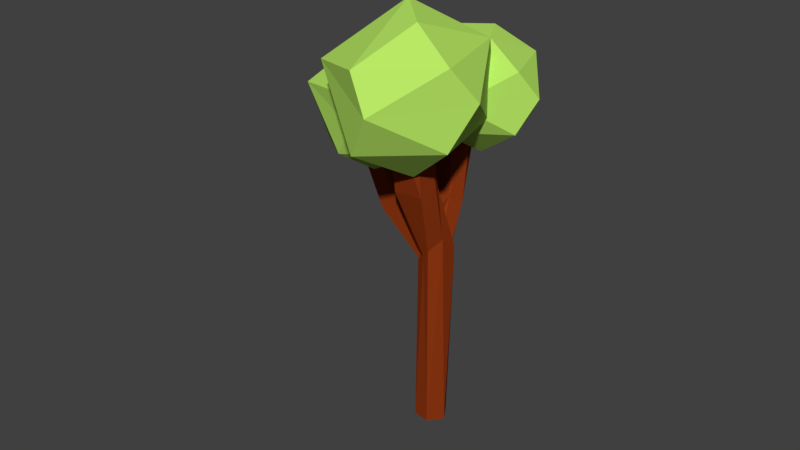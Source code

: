 # Source: trees1.blend  (saved by Blender 2.78.0; exported with 4.5.12 LTS)
import bpy
from mathutils import Matrix  # noqa: F401  (used for matrix-valued properties, if any)

bpy.ops.wm.read_factory_settings(use_empty=True)
scene = bpy.context.scene
scene.name = 'Scene'

# ---- collections
col_collection_1 = bpy.data.collections.new('Collection 1'); scene.collection.children.link(col_collection_1)

# ---- materials (node trees are filled in below, after node groups)
mat_trunk = bpy.data.materials.new('trunk')
mat_trunk.alpha_threshold = 0.0
mat_trunk.use_transparent_shadow = False
mat_trunk.diffuse_color = (0.2668, 0.03828, 0.006296, 1.0)
mat_trunk.roughness = 0.5
mat_leaves = bpy.data.materials.new('leaves')
mat_leaves.alpha_threshold = 0.0
mat_leaves.use_transparent_shadow = False
mat_leaves.diffuse_color = (0.4762, 0.8, 0.1284, 1.0)
mat_leaves.roughness = 0.5

# ---- material node trees

# ---- world
world_world = bpy.data.worlds.new('World'); scene.world = world_world
world_world.color = (0.05088, 0.05088, 0.05088)
world_world.use_sun_shadow = False
world_world.sun_shadow_jitter_overblur = 0.0
world_world.cycles.sampling_method = 'MANUAL'

# ---- meshes
me_cylinder_001 = bpy.data.meshes.new('Cylinder.001')
me_cylinder_001.from_pydata([(7.034, -2.524, 2.277), (4.219, -3.35, 2.195), (5.291, 2.834, 2.876), (5.559, -3.656, 2.896), (1.547, -1.983, 2.997), (1.446, 1.788, 2.922), (3.721, -0.829, 3.271), (3.599, -0.08163, 1.895), (5.196, 2.457, 2.19), (1.34, 1.442, 2.236), (7.055, -0.6661, 2.102), (1.407, -2.328, 2.311), (0.3627, 0.9445, 2.635), (4.163, 3.403, 2.56), (8.178, 0.414, 2.794), (8.118, -1.68, 2.565), (1.93, -3.302, 2.709), (3.368, 1.219, 3.208), (5.911, -0.551, 3.227), (0.6917, -1.037, 2.566), (2.578, 7.787, 3.394), (2.112, -1.392, 3.446), (-2.132, 0.5012, 3.571), (-1.799, 5.848, 3.462), (1.699, 2.744, 3.947), (0.4001, 3.56, 2.177), (2.453, 7.317, 2.534), (-1.932, 5.419, 2.602), (4.793, 3.142, 2.602), (3.336, 0.6848, 2.489), (-2.302, 0.06967, 2.711), (-3.085, 4.555, 3.106), (1.408, 8.498, 2.997), (5.489, 4.702, 3.298), (5.185, 1.749, 3.018), (-1.853, -1.294, 3.215), (0.2494, 5.235, 3.821), (1.965, -4.646, 2.58), (-0.8502, -5.472, 2.498), (0.2219, 0.7112, 3.179), (0.4897, -5.779, 3.199), (-3.523, -4.105, 3.3), (-3.623, -0.3341, 3.226), (-1.349, -2.951, 3.575), (-1.47, -2.204, 2.199), (0.1265, 0.335, 2.493), (-3.73, -0.6809, 2.539), (1.985, -2.789, 2.405), (-3.662, -4.451, 2.614), (-4.707, -1.178, 2.938), (-0.9067, 1.281, 2.864), (3.109, -1.708, 3.098), (3.048, -3.802, 2.868), (-3.14, -5.424, 3.012), (-1.701, -0.903, 3.512), (0.841, -2.673, 3.53), (-0.446, 0.1088, 1.044), (-0.2148, 0.4758, 1.029), (0.3272, 0.6018, 0.9591), (0.8274, 0.472, 1.104), (0.6769, -0.4011, 0.9432), (0.328, -0.6596, 0.9991), (-0.3975, -0.3288, 1.042), (1.717, 0.34, 1.615), (3.275, 0.2134, 1.506), (2.723, -1.218, 1.49), (2.001, -1.203, 1.561), (-0.05735, -0.6548, 1.009), (3.193, -0.5747, 2.337), (4.157, 0.5454, 2.302), (5.11, -0.6939, 2.219), (4.75, -1.427, 2.493), (5.383, 0.3339, 2.439), (5.952, -1.572, 2.43), (0.3722, 0.8932, 1.098), (0.7695, 0.1357, 1.0), (0.6767, -0.3907, 1.0), (0.2672, -0.7342, 1.0), (-0.2672, -0.7342, 1.0), (-0.6767, -0.3907, 1.0), (-0.7695, 0.1357, 1.0), (-0.5022, 0.5985, 1.0), (-0.4055, -0.5184, 1.746), (0.8326, -0.5716, 1.392), (0.7609, -2.1, 1.656), (-0.7241, -2.174, 1.656), (-0.9848, -1.214, 1.656), (0.1034, -1.215, 2.658), (0.954, -1.628, 2.504), (-2.623e-07, -3.056, 2.49), (-0.954, -1.628, 2.504), (0.9526, -2.704, 2.7), (8.161e-08, -4.08, 2.753), (-0.9702, -2.675, 2.71), (-1.006, -1.869, -1.022), (0.09848, -1.098, 1.227), (-1.305, -0.6873, -1.044), (-1.133, -0.01153, 1.219), (-0.3918, -0.1037, -1.06), (0.006785, 1.251, 1.197), (0.5204, -0.5985, -1.057), (0.3849, -1.831, -1.03), (1.04, -0.4194, 1.223), (-0.1081, 1.208, 2.0), (-0.7388, 1.084, 1.354), (0.06865, 3.036, 1.918), (1.747, 2.55, 1.903), (1.441, 0.9663, 1.795), (0.2601, 2.287, 2.89), (1.436, 4.31, 2.832), (2.392, 3.703, 3.095), (1.984, 2.488, 2.888), (0.1561, 3.886, 3.121), (0.3217, 4.364, 3.056), (1.85, 5.554, 3.102)], [], [(7, 10, 1), (0, 10, 15), (1, 0, 3), (9, 12, 13), (8, 13, 14), (1, 3, 16), (11, 16, 12), (2, 5, 17), (14, 2, 18), (3, 14, 18), (4, 3, 6), (5, 4, 17), (17, 4, 6), (6, 3, 18), (18, 17, 6), (18, 2, 17), (12, 4, 5), (12, 16, 4), (16, 3, 4), (15, 14, 3), (14, 13, 2), (13, 5, 2), (13, 12, 5), (11, 1, 16), (3, 0, 15), (15, 10, 14), (10, 8, 14), (8, 9, 13), (9, 11, 12), (7, 1, 11), (1, 10, 0), (7, 8, 10), (9, 7, 11), (7, 9, 8), (25, 29, 19), (19, 29, 21), (27, 31, 32), (26, 32, 33), (19, 21, 35), (30, 35, 31), (20, 23, 36), (33, 20, 24), (21, 33, 24), (22, 21, 24), (23, 22, 36), (36, 22, 24), (24, 20, 36), (31, 22, 23), (31, 35, 22), (35, 21, 22), (34, 33, 21), (33, 32, 20), (32, 23, 20), (32, 31, 23), (30, 19, 35), (21, 29, 34), (29, 28, 34), (34, 28, 33), (28, 26, 33), (26, 27, 32), (27, 30, 31), (25, 19, 30), (29, 25, 28), (25, 26, 28), (27, 25, 30), (25, 27, 26), (44, 47, 38), (37, 47, 52), (38, 37, 40), (46, 49, 50), (45, 50, 51), (38, 40, 53), (48, 53, 49), (39, 42, 54), (51, 39, 55), (40, 51, 55), (41, 40, 43), (42, 41, 54), (54, 41, 43), (43, 40, 55), (55, 54, 43), (55, 39, 54), (49, 41, 42), (49, 53, 41), (53, 40, 41), (52, 51, 40), (51, 50, 39), (50, 42, 39), (50, 49, 42), (48, 38, 53), (40, 37, 52), (52, 47, 51), (47, 45, 51), (45, 46, 50), (46, 48, 49), (44, 38, 48), (38, 47, 37), (44, 45, 47), (46, 44, 48), (44, 46, 45), (64, 72, 70), (60, 65, 61), (59, 58, 64), (63, 68, 69), (64, 70, 65), (67, 68, 63), (65, 71, 66), (71, 73, 72), (70, 72, 73), (70, 73, 71), (84, 91, 89), (78, 85, 79), (66, 67, 61, 65), (81, 82, 74), (86, 90, 82), (89, 91, 92), (88, 87, 91), (97, 96, 94), (101, 95, 94), (105, 113, 109), (74, 106, 59), (97, 103, 104), (102, 107, 95), (109, 113, 114), (63, 56, 62, 67), (60, 64, 65), (60, 59, 64), (57, 56, 63), (58, 57, 63), (68, 67, 66, 71), (69, 72, 64, 58), (58, 63, 69), (65, 70, 71), (71, 72, 69, 68), (86, 80, 79, 85), (85, 78, 77, 84), (82, 83, 59, 74), (77, 76, 84), (83, 84, 76, 75), (82, 81, 80, 86), (75, 59, 83), (87, 88, 83, 82), (88, 91, 84, 83), (85, 84, 89), (82, 90, 87), (85, 89, 93), (90, 86, 85, 93), (93, 92, 91, 87), (98, 96, 104, 99), (90, 93, 87), (89, 92, 93), (95, 97, 94), (97, 104, 96), (74, 100, 98, 99), (102, 101, 100, 59), (100, 74, 59), (107, 102, 59, 106), (101, 102, 95), (98, 100, 101, 94, 96), (106, 74, 99, 105), (108, 112, 104, 103), (99, 104, 105), (97, 95, 103), (95, 107, 103), (106, 105, 109), (108, 103, 107, 111), (112, 113, 105, 104), (106, 109, 110), (111, 107, 106, 110), (112, 110, 114, 113), (112, 108, 111, 110), (109, 114, 110)])
me_cylinder_001.polygons.foreach_set('material_index', [1, 1, 1, 1, 1, 1, 1, 1, 1, 1, 1, 1, 1, 1, 1, 1, 1, 1, 1, 1, 1, 1, 1, 1, 1, 1, 1, 1, 1, 1, 1, 1, 1, 1, 1, 1, 1, 1, 1, 1, 1, 1, 1, 1, 1, 1, 1, 1, 1, 1, 1, 1, 1, 1, 1, 1, 1, 1, 1, 1, 1, 1, 1, 1, 1, 1, 1, 1, 1, 1, 1, 1, 1, 1, 1, 1, 1, 1, 1, 1, 1, 1, 1, 1, 1, 1, 1, 1, 1, 1, 1, 1, 1, 1, 1, 1, 1, 1, 1, 1, 0, 0, 0, 0, 0, 0, 0, 0, 0, 0, 0, 0, 0, 0, 0, 0, 0, 0, 0, 0, 0, 0, 0, 0, 0, 0, 0, 0, 0, 0, 0, 0, 0, 0, 0, 0, 0, 0, 0, 0, 0, 0, 0, 0, 0, 0, 0, 0, 0, 0, 0, 0, 0, 0, 0, 0, 0, 0, 0, 0, 0, 0, 0, 0, 0, 0, 0, 0, 0, 0, 0, 0])
_uv = me_cylinder_001.uv_layers.new(name='UVMap')
_uv.uv.foreach_set('vector', [0.8426, 0.1346, 0.7422, 0.2461, 0.712, 0.08081, 0.6765, 0.202, 0.7422, 0.2461, 0.6811, 0.2614, 0.712, 0.08081, 0.6765, 0.202, 0.6693, 0.1231, 0.7603, 0.9301, 0.7387, 0.968, 0.7603, 0.7974, 0.5781, 0.7777, 0.5918, 0.717, 0.6105, 0.9321, 0.2538, 0.9146, 0.2794, 0.8775, 0.2794, 0.9931, 0.9602, 0.9706, 0.942, 0.9928, 0.9602, 0.865, 0.2247, 0.4428, 0.2884, 0.6018, 0.2195, 0.5509, 0.0694, 0.4075, 0.2247, 0.4428, 0.09464, 0.5104, 0.0, 0.6038, 0.0694, 0.4075, 0.09464, 0.5104, 0.1592, 0.6972, 0.0, 0.6038, 0.1415, 0.5926, 0.2884, 0.6018, 0.1592, 0.6972, 0.2195, 0.5509, 0.2195, 0.5509, 0.1592, 0.6972, 0.1415, 0.5926, 0.1415, 0.5926, 0.0, 0.6038, 0.09464, 0.5104, 0.09464, 0.5104, 0.2195, 0.5509, 0.1415, 0.5926, 0.09464, 0.5104, 0.2247, 0.4428, 0.2195, 0.5509, 0.2884, 0.661, 0.1592, 0.6972, 0.2884, 0.6018, 0.9602, 0.865, 0.942, 0.9928, 0.936, 0.9478, 0.1055, 0.7187, 0.0, 0.6038, 0.1592, 0.6972, 0.001056, 0.4645, 0.0694, 0.4075, 0.0, 0.6038, 0.6105, 0.9321, 0.5918, 0.717, 0.6105, 0.7698, 0.2733, 0.4665, 0.2884, 0.6018, 0.2247, 0.4428, 0.7603, 0.7974, 0.7387, 0.968, 0.7318, 0.9134, 0.8127, 0.003367, 0.712, 0.08081, 0.7656, 0.0, 0.9703, 0.2679, 0.9524, 0.1855, 0.9703, 0.1278, 0.6811, 0.2614, 0.7422, 0.2461, 0.7537, 0.313, 0.7422, 0.2461, 0.8956, 0.2523, 0.7537, 0.313, 0.8956, 0.2523, 0.9481, 0.08928, 0.9524, 0.2378, 0.9481, 0.08928, 0.8127, 0.003367, 0.9524, 0.04292, 0.8426, 0.1346, 0.712, 0.08081, 0.8127, 0.003367, 0.712, 0.08081, 0.7422, 0.2461, 0.6765, 0.202, 0.8426, 0.1346, 0.8956, 0.2523, 0.7422, 0.2461, 0.9481, 0.08928, 0.8426, 0.1346, 0.8127, 0.003367, 0.8426, 0.1346, 0.9481, 0.08928, 0.8956, 0.2523, 0.4694, 0.1892, 0.6436, 0.1898, 0.6143, 0.3223, 0.6143, 0.3223, 0.6436, 0.1898, 0.6693, 0.2897, 0.336, 0.9026, 0.309, 0.9577, 0.336, 0.717, 0.2884, 0.4763, 0.3049, 0.4075, 0.3283, 0.6456, 0.858, 0.8843, 0.8901, 0.8454, 0.8901, 0.9791, 0.6886, 0.8756, 0.6647, 0.9138, 0.6886, 0.7188, 0.06725, 0.4075, 0.0, 0.213, 0.07884, 0.259, 0.2464, 0.4075, 0.06725, 0.4075, 0.1977, 0.2307, 0.336, 0.1214, 0.2464, 0.4075, 0.1977, 0.2307, 0.1549, 0.0443, 0.336, 0.1214, 0.1977, 0.2307, 0.0, 0.213, 0.1549, 0.0443, 0.07884, 0.259, 0.07884, 0.259, 0.1549, 0.0443, 0.1977, 0.2307, 0.1977, 0.2307, 0.06725, 0.4075, 0.07884, 0.259, 0.001854, 0.1344, 0.1549, 0.0443, 0.0, 0.213, 0.6886, 0.7188, 0.6647, 0.9138, 0.6568, 0.8488, 0.2176, 0.0, 0.336, 0.1214, 0.1549, 0.0443, 0.3279, 0.3107, 0.2464, 0.4075, 0.336, 0.1214, 0.3283, 0.6456, 0.3049, 0.4075, 0.3283, 0.464, 0.01084, 0.3919, 0.0, 0.213, 0.06725, 0.4075, 0.336, 0.717, 0.309, 0.9577, 0.3004, 0.8817, 0.4911, 0.3776, 0.6143, 0.3223, 0.5458, 0.4058, 0.8338, 0.9067, 0.8058, 0.808, 0.8338, 0.7188, 0.6436, 0.1898, 0.6157, 0.06995, 0.6693, 0.1008, 0.6693, 0.1008, 0.6157, 0.06995, 0.5921, 0.0, 0.6157, 0.06995, 0.4217, 0.01092, 0.5921, 0.0, 0.4217, 0.01092, 0.3447, 0.201, 0.356, 0.005174, 0.3447, 0.201, 0.4911, 0.3776, 0.336, 0.2618, 0.4694, 0.1892, 0.6143, 0.3223, 0.4911, 0.3776, 0.6436, 0.1898, 0.4694, 0.1892, 0.6157, 0.06995, 0.4694, 0.1892, 0.4217, 0.01092, 0.6157, 0.06995, 0.3447, 0.201, 0.4694, 0.1892, 0.4911, 0.3776, 0.4694, 0.1892, 0.3447, 0.201, 0.4217, 0.01092, 0.7978, 0.5404, 0.6973, 0.6518, 0.6671, 0.4866, 0.6316, 0.6078, 0.6973, 0.6518, 0.6362, 0.6671, 0.6671, 0.4866, 0.6316, 0.6078, 0.6244, 0.5288, 0.936, 0.8775, 0.9144, 0.9154, 0.936, 0.7449, 0.6244, 0.7796, 0.6381, 0.7188, 0.6568, 0.934, 0.2281, 0.9146, 0.2538, 0.8775, 0.2538, 0.9931, 0.9766, 0.1057, 0.9584, 0.1278, 0.9766, 0.0, 0.5607, 0.4411, 0.6244, 0.6, 0.5555, 0.5492, 0.4054, 0.4058, 0.5607, 0.4411, 0.4307, 0.5086, 0.336, 0.6021, 0.4054, 0.4058, 0.4307, 0.5086, 0.4952, 0.6955, 0.336, 0.6021, 0.4776, 0.5908, 0.6244, 0.6, 0.4952, 0.6955, 0.5555, 0.5492, 0.5555, 0.5492, 0.4952, 0.6955, 0.4776, 0.5908, 0.4776, 0.5908, 0.336, 0.6021, 0.4307, 0.5086, 0.4307, 0.5086, 0.5555, 0.5492, 0.4776, 0.5908, 0.4307, 0.5086, 0.5607, 0.4411, 0.5555, 0.5492, 0.6244, 0.6592, 0.4952, 0.6955, 0.6244, 0.6, 0.9766, 0.0, 0.9584, 0.1278, 0.9524, 0.08285, 0.4415, 0.717, 0.336, 0.6021, 0.4952, 0.6955, 0.3371, 0.4627, 0.4054, 0.4058, 0.336, 0.6021, 0.6568, 0.934, 0.6381, 0.7188, 0.6568, 0.7716, 0.6093, 0.4648, 0.6244, 0.6, 0.5607, 0.4411, 0.936, 0.7449, 0.9144, 0.9154, 0.9075, 0.8608, 0.7678, 0.4091, 0.6671, 0.4866, 0.7207, 0.4058, 0.8046, 0.9375, 0.7867, 0.8551, 0.8046, 0.7974, 0.6362, 0.6671, 0.6973, 0.6518, 0.7088, 0.7188, 0.6973, 0.6518, 0.8507, 0.6581, 0.7088, 0.7188, 0.8507, 0.6581, 0.9033, 0.495, 0.9075, 0.6435, 0.9033, 0.495, 0.7678, 0.4091, 0.9075, 0.4487, 0.7978, 0.5404, 0.6671, 0.4866, 0.7678, 0.4091, 0.6671, 0.4866, 0.6973, 0.6518, 0.6316, 0.6078, 0.7978, 0.5404, 0.8507, 0.6581, 0.6973, 0.6518, 0.9033, 0.495, 0.7978, 0.5404, 0.7678, 0.4091, 0.7978, 0.5404, 0.9033, 0.495, 0.8507, 0.6581, 0.431, 0.8409, 0.4178, 0.749, 0.4621, 0.757, 0.4671, 0.9509, 0.4935, 0.8588, 0.4794, 0.9647, 0.4298, 0.9477, 0.4263, 0.9699, 0.431, 0.8409, 0.3541, 0.8094, 0.3872, 0.8773, 0.336, 0.9139, 0.431, 0.8409, 0.4621, 0.757, 0.4935, 0.8588, 0.4027, 0.7368, 0.3872, 0.8773, 0.3541, 0.8094, 0.6105, 0.7894, 0.6232, 0.717, 0.6232, 0.8107, 0.4168, 0.9479, 0.4178, 1.0, 0.3399, 0.9675, 0.4621, 0.757, 0.4178, 0.749, 0.4958, 0.717, 0.4621, 0.757, 0.4958, 0.717, 0.4945, 0.769, 0.6886, 0.8992, 0.7278, 0.9143, 0.7145, 0.9546, 0.1286, 0.8636, 0.1466, 0.8013, 0.1459, 0.8784, 0.4958, 0.8896, 0.4808, 0.9812, 0.4794, 0.9647, 0.4935, 0.8588, 0.5563, 0.7285, 0.5527, 0.7777, 0.5189, 0.717, 0.8857, 0.7797, 0.858, 0.8056, 0.8705, 0.7446, 0.1143, 0.763, 0.07364, 0.778, 0.1138, 0.7187, 0.4958, 0.828, 0.5311, 0.8094, 0.4969, 0.8746, 0.293, 0.8402, 0.2633, 0.7428, 0.293, 0.7187, 0.6886, 0.8351, 0.7318, 0.7444, 0.7318, 0.8566, 0.8325, 0.313, 0.8325, 0.3868, 0.7943, 0.3782, 0.1823, 0.7299, 0.1549, 0.8193, 0.1576, 0.721, 1.0, 0.6729, 0.9749, 0.6094, 0.9992, 0.6229, 0.9075, 0.6588, 0.9099, 0.5972, 0.9357, 0.6998, 0.7148, 0.3492, 0.7452, 0.313, 0.7452, 0.3966, 0.3541, 0.8094, 0.3722, 0.717, 0.3904, 0.7209, 0.4027, 0.7368, 0.4671, 0.9509, 0.431, 0.8409, 0.4935, 0.8588, 0.4671, 0.9509, 0.4298, 0.9477, 0.431, 0.8409, 0.3558, 0.7253, 0.3722, 0.717, 0.3541, 0.8094, 0.3481, 0.7479, 0.3558, 0.7253, 0.3541, 0.8094, 0.3872, 0.8773, 0.4027, 0.7368, 0.4178, 0.828, 0.4168, 0.9479, 0.858, 0.8848, 0.8438, 0.9334, 0.8338, 0.8393, 0.858, 0.7188, 0.3481, 0.7479, 0.3541, 0.8094, 0.336, 0.9139, 0.4935, 0.8588, 0.4621, 0.757, 0.4945, 0.769, 0.4168, 0.9479, 0.3399, 0.9675, 0.336, 0.9139, 0.3872, 0.8773, 0.8857, 0.7797, 0.8915, 0.7188, 0.8989, 0.7352, 0.8989, 0.8078, 0.1466, 0.8013, 0.1286, 0.8636, 0.106, 0.8636, 0.08386, 0.8045, 0.5527, 0.7777, 0.5008, 0.7809, 0.5001, 0.7356, 0.5189, 0.717, 0.106, 0.8636, 0.08872, 0.8784, 0.08386, 0.8045, 0.3037, 0.6743, 0.2965, 0.7157, 0.2884, 0.6682, 0.2956, 0.655, 0.5527, 0.7777, 0.5563, 0.7285, 0.5681, 0.7482, 0.5781, 0.8069, 0.2956, 0.655, 0.3037, 0.6456, 0.3037, 0.6743, 0.5311, 0.8094, 0.4958, 0.828, 0.5008, 0.7809, 0.5527, 0.7777, 0.7278, 0.8859, 0.7278, 0.9143, 0.6886, 0.8992, 0.6894, 0.8566, 0.1466, 0.8013, 0.08386, 0.8045, 0.1143, 0.763, 0.5527, 0.7777, 0.5764, 0.8259, 0.5311, 0.8094, 0.1466, 0.8013, 0.1143, 0.763, 0.1549, 0.7793, 0.858, 0.8056, 0.8857, 0.7797, 0.8989, 0.8078, 0.865, 0.8454, 0.5781, 0.8712, 0.5386, 0.9328, 0.4969, 0.8746, 0.5311, 0.8094, 0.2281, 0.7629, 0.2633, 0.7428, 0.2562, 0.8734, 0.2332, 0.8775, 0.5764, 0.8259, 0.5781, 0.8712, 0.5311, 0.8094, 0.1143, 0.763, 0.1138, 0.7187, 0.1549, 0.7793, 0.9357, 0.6998, 1.0, 0.6729, 0.9722, 0.7449, 0.293, 0.8402, 0.2562, 0.8734, 0.2633, 0.7428, 0.0535, 0.8566, 0.0304, 0.7462, 0.07364, 0.751, 0.07364, 0.8657, 0.0, 0.8363, 0.00779, 0.7187, 0.0304, 0.7462, 0.02805, 0.8505, 0.0304, 0.7462, 0.0535, 0.8566, 0.02805, 0.8505, 0.01241, 0.8907, 0.0, 0.8363, 0.02805, 0.8505, 0.03578, 0.9321, 0.6886, 0.8351, 0.6897, 0.7188, 0.7318, 0.7444, 0.7318, 0.7575, 0.7538, 0.7188, 0.8058, 0.726, 0.8058, 0.7859, 0.7554, 0.7974, 0.1549, 0.8193, 0.1823, 0.7299, 0.2023, 0.7379, 0.2281, 0.81, 0.9739, 0.5611, 0.9999, 0.4976, 0.9992, 0.6229, 0.9749, 0.6094, 0.2023, 0.7379, 0.2281, 0.7187, 0.2281, 0.81, 1.0, 0.6729, 0.9357, 0.6998, 0.9749, 0.6094, 0.9357, 0.6998, 0.9099, 0.5972, 0.9749, 0.6094, 0.1549, 0.8193, 0.2281, 0.81, 0.1944, 0.8841, 0.9739, 0.5611, 0.9749, 0.6094, 0.9099, 0.5972, 0.9078, 0.5285, 0.7867, 0.9446, 0.7734, 0.9615, 0.7603, 0.8875, 0.7867, 0.7974, 0.7543, 0.313, 0.7943, 0.386, 0.7452, 0.386, 0.9621, 0.7873, 0.9621, 0.865, 0.936, 0.8195, 0.9417, 0.7449, 0.9999, 0.4976, 0.9081, 0.4735, 0.9554, 0.4058, 1.0, 0.4758, 0.9999, 0.4976, 0.9739, 0.5611, 0.9078, 0.5285, 0.9081, 0.4735, 0.7148, 0.3492, 0.7452, 0.3966, 0.6693, 0.3659])
me_cylinder_001.materials.append(mat_trunk)
me_cylinder_001.materials.append(mat_leaves)
me_cylinder_001.use_remesh_preserve_volume = False
me_cylinder_001.use_remesh_preserve_attributes = False
me_cylinder_001.use_mirror_vertex_groups = False
me_cylinder_001.update()

# ---- objects
ob_cylinder_001 = bpy.data.objects.new('Cylinder.001', me_cylinder_001)

# ---- transforms, parenting, visibility, modifiers, constraints
ob_cylinder_001.location = (0.0, -0.4905, -0.3547)
ob_cylinder_001.rotation_euler = (0.103, -0.03424, -2.822)
ob_cylinder_001.scale = (0.8798, 0.8798, 4.554)
ob_cylinder_001.lineart.crease_threshold = 0.0

# ---- collection membership
col_collection_1.objects.link(ob_cylinder_001)

# ---- scene / render settings (as saved in the file)
scene.frame_start = 1; scene.frame_end = 250; scene.frame_set(0)
scene.render.engine = 'BLENDER_EEVEE_NEXT'
scene.render.resolution_percentage = 50
scene.render.dither_intensity = 0.0
scene.cycles.use_denoising = False
scene.cycles.samples = 128
scene.cycles.sampling_pattern = 'TABULATED_SOBOL'
scene.cycles.light_sampling_threshold = 0.0
scene.cycles.use_adaptive_sampling = False
scene.cycles.use_light_tree = False
scene.cycles.blur_glossy = 0.0
scene.cycles.sample_clamp_indirect = 0.0
scene.view_settings.view_transform = 'Standard'
bpy.context.view_layer.update()

# ---- added for rendering (the .blend has no active camera and no usable light): camera, sun
cam_auto = bpy.data.cameras.new('AutoCamera')
cam_auto.lens = 50.0
cam_auto.sensor_width = 36.0
cam_auto.clip_end = 1000.0
ob_auto_camera = bpy.data.objects.new('AutoCamera', cam_auto)
scene.collection.objects.link(ob_auto_camera)
ob_auto_camera.location = (30.0199, -38.6952, 31.2268)
ob_auto_camera.rotation_euler = (1.09748, -7.21219e-08, 0.694738)
scene.camera = ob_auto_camera
light_auto_sun = bpy.data.lights.new('AutoSun', 'SUN')
light_auto_sun.energy = 3.0
light_auto_sun.angle = 0.0523599
ob_auto_sun = bpy.data.objects.new('AutoSun', light_auto_sun)
scene.collection.objects.link(ob_auto_sun)
ob_auto_sun.rotation_euler = (0.872665, 0.174533, 0.523599)
bpy.context.view_layer.update()
